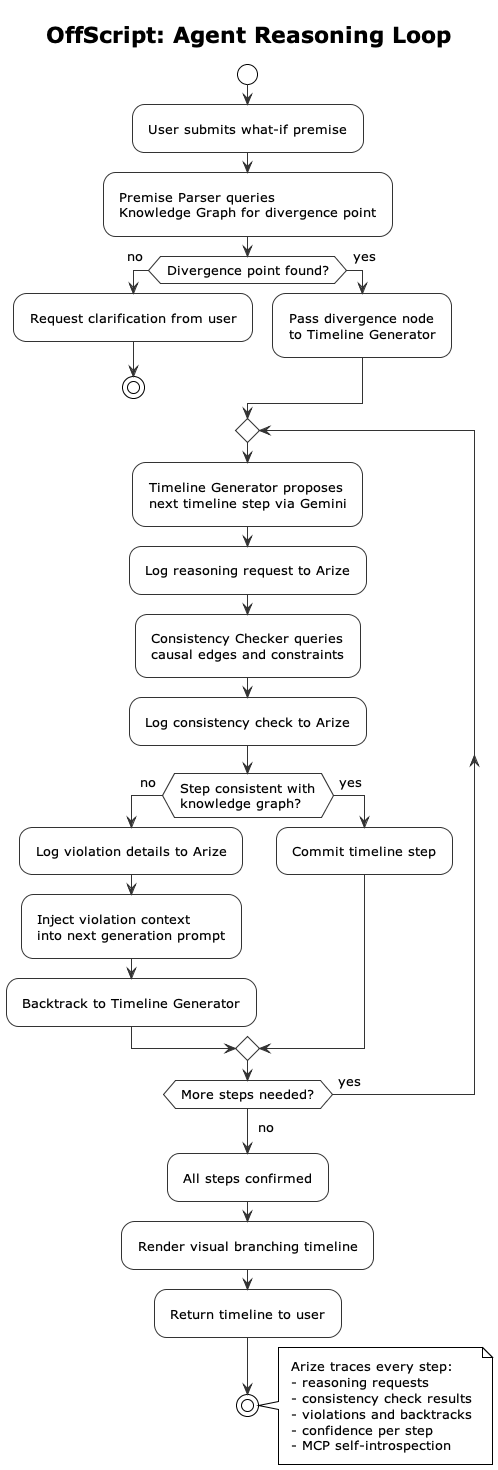

The diagram above was rendered by PlantUML. Its source (embedded in the PNG):
@startuml 05_agent_reasoning_loop
!theme plain
skinparam ranksep 100
skinparam nodesep 80
skinparam defaultFontSize 13
skinparam padding 6

skinparam activity {
    BackgroundColor White
    BorderColor #333333
    ArrowColor #333333
    DiamondBackgroundColor White
    DiamondBorderColor #333333
}

title OffScript: Agent Reasoning Loop

start

:User submits what-if premise;

:Premise Parser queries\nKnowledge Graph for divergence point;

if (Divergence point found?) then (no)
    :Request clarification from user;
    stop
else (yes)
    :Pass divergence node\nto Timeline Generator;
endif

repeat
    :Timeline Generator proposes\nnext timeline step via Gemini;
    :Log reasoning request to Arize;

    :Consistency Checker queries\ncausal edges and constraints;
    :Log consistency check to Arize;

    if (Step consistent with\nknowledge graph?) then (no)
        :Log violation details to Arize;
        :Inject violation context\ninto next generation prompt;
        :Backtrack to Timeline Generator;
    else (yes)
        :Commit timeline step;
    endif

repeat while (More steps needed?) is (yes)
-> no;

:All steps confirmed;
:Render visual branching timeline;
:Return timeline to user;

stop

note right
    Arize traces every step:
    - reasoning requests
    - consistency check results
    - violations and backtracks
    - confidence per step
    - MCP self-introspection
end note

@enduml